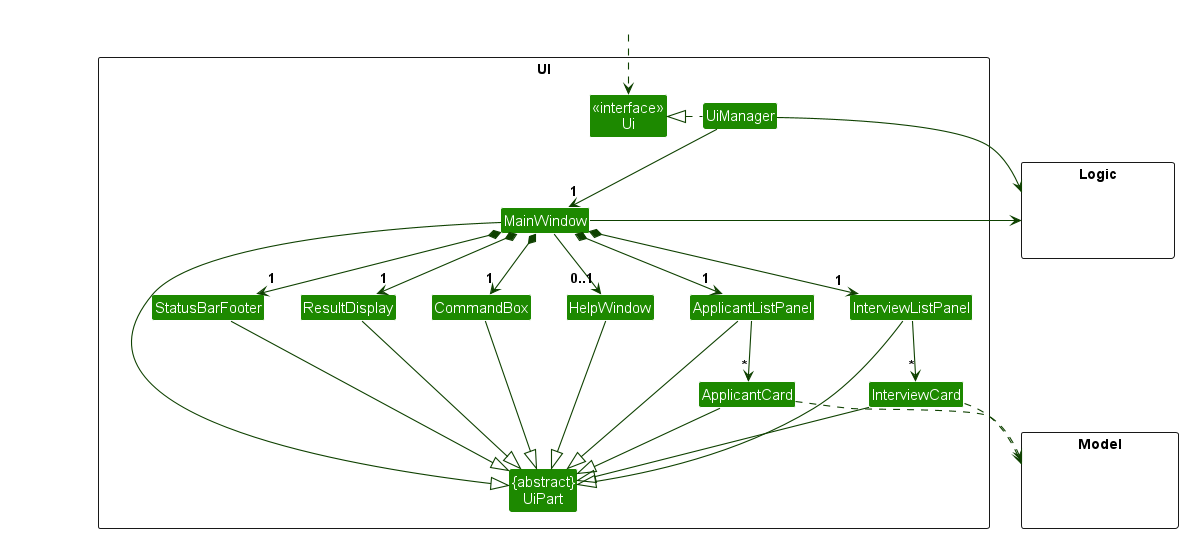

The diagram above was rendered by PlantUML. Its source (embedded in the PNG):
@startuml
!include style.puml
skinparam arrowThickness 1.1
skinparam arrowColor UI_COLOR_T4
skinparam classBackgroundColor UI_COLOR

package UI <<Rectangle>>{
Class "<<interface>>\nUi" as Ui
Class "{abstract}\nUiPart" as UiPart
Class UiManager
Class MainWindow
Class HelpWindow
Class ResultDisplay
Class ApplicantListPanel
Class InterviewListPanel
Class ApplicantCard
Class InterviewCard
Class StatusBarFooter
Class CommandBox
}

package Model <<Rectangle>> {
Class HiddenModel #FFFFFF
}

package Logic <<Rectangle>> {
Class HiddenLogic #FFFFFF
}

Class HiddenOutside #FFFFFF
HiddenOutside ..> Ui

UiManager .left.|> Ui
UiManager -down-> "1" MainWindow
MainWindow *-down->  "1" CommandBox
MainWindow *-down-> "1" ResultDisplay
MainWindow *-down-> "1" ApplicantListPanel
MainWindow *-down-> "1" InterviewListPanel
MainWindow *-down-> "1" StatusBarFooter
MainWindow --> "0..1" HelpWindow

ApplicantListPanel -down-> "*" ApplicantCard
InterviewListPanel -down-> "*" InterviewCard

MainWindow -left-|> UiPart

ResultDisplay --|> UiPart
CommandBox --|> UiPart
ApplicantListPanel --|> UiPart
InterviewListPanel --|> UiPart
ApplicantCard --|> UiPart
InterviewCard --|> UiPart
StatusBarFooter --|> UiPart
HelpWindow --|> UiPart

ApplicantCard ..> Model
InterviewCard ..> Model
UiManager -right-> Logic
MainWindow -left-> Logic

ApplicantListPanel -[hidden]left- HelpWindow
HelpWindow -[hidden]left- CommandBox
CommandBox -[hidden]left- ResultDisplay
ResultDisplay -[hidden]left- StatusBarFooter

MainWindow -[hidden]-|> UiPart
@enduml